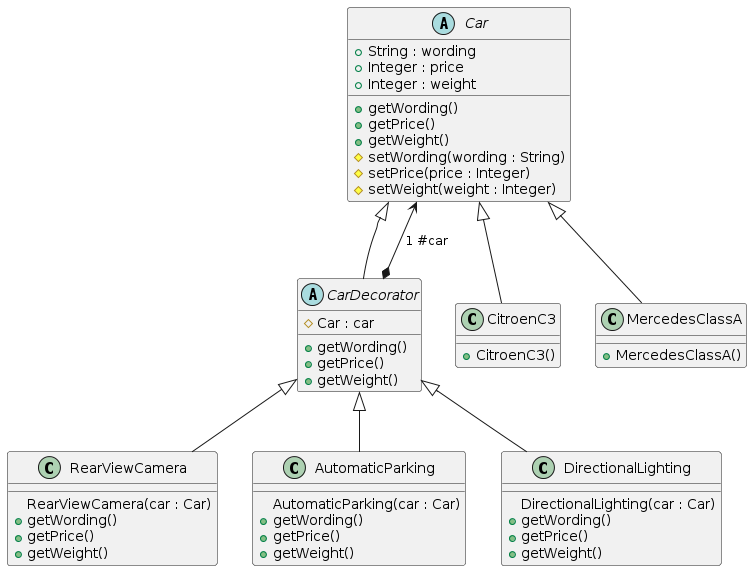

The diagram above was rendered by PlantUML. Its source (embedded in the PNG):
@startuml
abstract Car{
  +String : wording
  +Integer : price
  +Integer : weight

  +getWording()
  +getPrice()
  +getWeight()
  #setWording(wording : String)
  #setPrice(price : Integer)
  #setWeight(weight : Integer)
}

abstract CarDecorator{
  #Car : car
  +getWording()
  +getPrice()
  +getWeight()
}

class CitroenC3{
  +CitroenC3()
}

class MercedesClassA{
  +MercedesClassA()
}

class RearViewCamera{
  RearViewCamera(car : Car)
  +getWording()
  +getPrice()
  +getWeight()
}

class AutomaticParking{
   AutomaticParking(car : Car)
  +getWording()
  +getPrice()
  +getWeight()
}

class DirectionalLighting{
   DirectionalLighting(car : Car)
  +getWording()
  +getPrice()
  +getWeight()
}

Car <|-- CitroenC3
Car <|-- MercedesClassA
Car <|-- CarDecorator
Car <--* CarDecorator : 1 #car

CarDecorator <|-- RearViewCamera
CarDecorator <|-- AutomaticParking
CarDecorator <|-- DirectionalLighting
@enduml